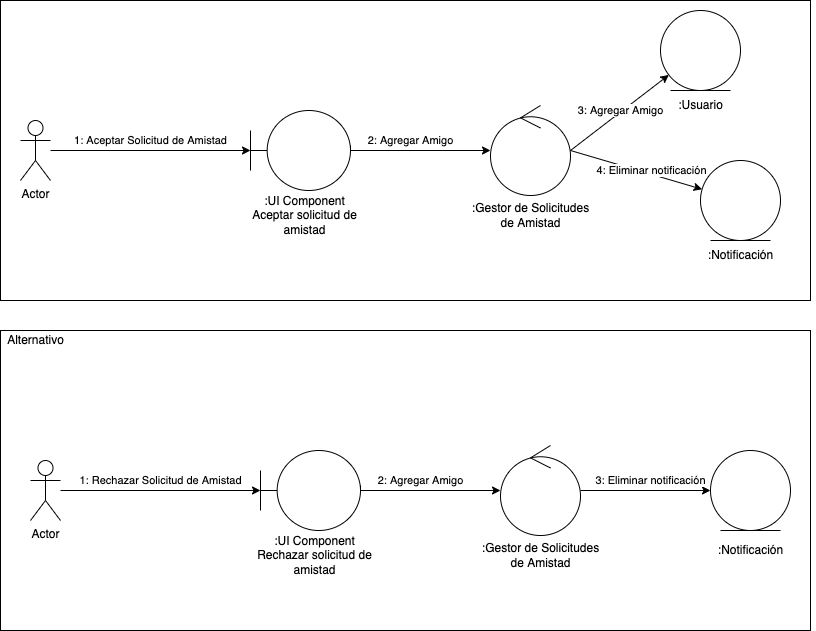

The diagram above was exported from draw.io. Its source (the exported page's mxGraphModel, read from the mxfile embedded in the PNG):
<mxGraphModel dx="1650" dy="534" grid="1" gridSize="10" guides="1" tooltips="1" connect="1" arrows="1" fold="1" page="1" pageScale="1" pageWidth="827" pageHeight="1169" math="0" shadow="0">
  <root>
    <mxCell id="0" />
    <mxCell id="1" parent="0" />
    <mxCell id="HzGR8ZS90XGEQduxjUML-22" value="" style="rounded=0;whiteSpace=wrap;html=1;" vertex="1" parent="1">
      <mxGeometry x="-10" y="400" width="810" height="300" as="geometry" />
    </mxCell>
    <mxCell id="HzGR8ZS90XGEQduxjUML-21" value="" style="rounded=0;whiteSpace=wrap;html=1;" vertex="1" parent="1">
      <mxGeometry x="-10" y="70" width="810" height="300" as="geometry" />
    </mxCell>
    <mxCell id="AN-Agwg_t7bRdYzgD_Tj-1" value="Actor" style="shape=umlActor;verticalLabelPosition=bottom;verticalAlign=top;html=1;outlineConnect=0;" vertex="1" parent="1">
      <mxGeometry x="10" y="190" width="30" height="60" as="geometry" />
    </mxCell>
    <mxCell id="AN-Agwg_t7bRdYzgD_Tj-14" style="edgeStyle=orthogonalEdgeStyle;rounded=0;orthogonalLoop=1;jettySize=auto;html=1;startArrow=classic;startFill=1;endArrow=none;endFill=0;" edge="1" parent="1" source="AN-Agwg_t7bRdYzgD_Tj-3" target="AN-Agwg_t7bRdYzgD_Tj-1">
      <mxGeometry relative="1" as="geometry" />
    </mxCell>
    <mxCell id="AN-Agwg_t7bRdYzgD_Tj-15" value="1: Aceptar Solicitud de Amistad" style="edgeLabel;html=1;align=center;verticalAlign=middle;resizable=0;points=[];" vertex="1" connectable="0" parent="AN-Agwg_t7bRdYzgD_Tj-14">
      <mxGeometry x="0.173" y="-4" relative="1" as="geometry">
        <mxPoint x="17" y="-6" as="offset" />
      </mxGeometry>
    </mxCell>
    <mxCell id="AN-Agwg_t7bRdYzgD_Tj-3" value="" style="shape=umlBoundary;whiteSpace=wrap;html=1;" vertex="1" parent="1">
      <mxGeometry x="240" y="180" width="100" height="80" as="geometry" />
    </mxCell>
    <mxCell id="AN-Agwg_t7bRdYzgD_Tj-10" style="edgeStyle=orthogonalEdgeStyle;rounded=0;orthogonalLoop=1;jettySize=auto;html=1;entryX=1;entryY=0.438;entryDx=0;entryDy=0;entryPerimeter=0;startArrow=classic;startFill=1;endArrow=none;endFill=0;" edge="1" parent="1" source="AN-Agwg_t7bRdYzgD_Tj-4" target="AN-Agwg_t7bRdYzgD_Tj-3">
      <mxGeometry relative="1" as="geometry">
        <Array as="points">
          <mxPoint x="340" y="220" />
        </Array>
      </mxGeometry>
    </mxCell>
    <mxCell id="l-yC5D0FL-VflHmzh8Tx-1" value="2: Agregar Amigo" style="edgeLabel;html=1;align=center;verticalAlign=middle;resizable=0;points=[];" vertex="1" connectable="0" parent="AN-Agwg_t7bRdYzgD_Tj-10">
      <mxGeometry x="-0.179" relative="1" as="geometry">
        <mxPoint x="-21" y="-10" as="offset" />
      </mxGeometry>
    </mxCell>
    <mxCell id="AN-Agwg_t7bRdYzgD_Tj-4" value="" style="ellipse;shape=umlControl;whiteSpace=wrap;html=1;" vertex="1" parent="1">
      <mxGeometry x="480" y="175" width="80" height="90" as="geometry" />
    </mxCell>
    <mxCell id="AN-Agwg_t7bRdYzgD_Tj-12" style="rounded=0;orthogonalLoop=1;jettySize=auto;html=1;startArrow=classic;startFill=1;endArrow=none;endFill=0;" edge="1" parent="1" source="AN-Agwg_t7bRdYzgD_Tj-5">
      <mxGeometry relative="1" as="geometry">
        <mxPoint x="560" y="220" as="targetPoint" />
      </mxGeometry>
    </mxCell>
    <mxCell id="AN-Agwg_t7bRdYzgD_Tj-5" value="" style="ellipse;shape=umlEntity;whiteSpace=wrap;html=1;" vertex="1" parent="1">
      <mxGeometry x="650" y="80" width="80" height="80" as="geometry" />
    </mxCell>
    <mxCell id="AN-Agwg_t7bRdYzgD_Tj-6" value=":UI Component&lt;br&gt;Aceptar solicitud de amistad" style="text;html=1;strokeColor=none;fillColor=none;align=center;verticalAlign=middle;whiteSpace=wrap;rounded=0;" vertex="1" parent="1">
      <mxGeometry x="230" y="270" width="129" height="30" as="geometry" />
    </mxCell>
    <mxCell id="AN-Agwg_t7bRdYzgD_Tj-8" value=":Gestor de Solicitudes de Amistad" style="text;html=1;strokeColor=none;fillColor=none;align=center;verticalAlign=middle;whiteSpace=wrap;rounded=0;" vertex="1" parent="1">
      <mxGeometry x="455.5" y="270" width="129" height="30" as="geometry" />
    </mxCell>
    <mxCell id="AN-Agwg_t7bRdYzgD_Tj-13" value=":Usuario" style="text;html=1;strokeColor=none;fillColor=none;align=center;verticalAlign=middle;whiteSpace=wrap;rounded=0;" vertex="1" parent="1">
      <mxGeometry x="625.5" y="160" width="129" height="30" as="geometry" />
    </mxCell>
    <mxCell id="0_AxRW5JAcvJPKvR76o7-3" style="edgeStyle=none;rounded=0;orthogonalLoop=1;jettySize=auto;html=1;startArrow=classic;startFill=1;endArrow=none;endFill=0;" edge="1" parent="1" source="0_AxRW5JAcvJPKvR76o7-1">
      <mxGeometry relative="1" as="geometry">
        <mxPoint x="560" y="220" as="targetPoint" />
      </mxGeometry>
    </mxCell>
    <mxCell id="0_AxRW5JAcvJPKvR76o7-4" value="4: Eliminar notificación" style="edgeLabel;html=1;align=center;verticalAlign=middle;resizable=0;points=[];" vertex="1" connectable="0" parent="0_AxRW5JAcvJPKvR76o7-3">
      <mxGeometry x="0.232" y="-2" relative="1" as="geometry">
        <mxPoint x="29" y="7" as="offset" />
      </mxGeometry>
    </mxCell>
    <mxCell id="0_AxRW5JAcvJPKvR76o7-1" value="" style="ellipse;shape=umlEntity;whiteSpace=wrap;html=1;" vertex="1" parent="1">
      <mxGeometry x="690" y="230" width="80" height="80" as="geometry" />
    </mxCell>
    <mxCell id="0_AxRW5JAcvJPKvR76o7-2" value=":Notificación" style="text;html=1;strokeColor=none;fillColor=none;align=center;verticalAlign=middle;whiteSpace=wrap;rounded=0;" vertex="1" parent="1">
      <mxGeometry x="665.5" y="310" width="129" height="30" as="geometry" />
    </mxCell>
    <mxCell id="HzGR8ZS90XGEQduxjUML-1" value="3: Agregar Amigo" style="edgeLabel;html=1;align=center;verticalAlign=middle;resizable=0;points=[];" vertex="1" connectable="0" parent="1">
      <mxGeometry x="609.9995652173913" y="180.0000000000001" as="geometry" />
    </mxCell>
    <mxCell id="HzGR8ZS90XGEQduxjUML-5" value="Actor" style="shape=umlActor;verticalLabelPosition=bottom;verticalAlign=top;html=1;outlineConnect=0;" vertex="1" parent="1">
      <mxGeometry x="20" y="530" width="30" height="60" as="geometry" />
    </mxCell>
    <mxCell id="HzGR8ZS90XGEQduxjUML-6" style="edgeStyle=orthogonalEdgeStyle;rounded=0;orthogonalLoop=1;jettySize=auto;html=1;startArrow=classic;startFill=1;endArrow=none;endFill=0;" edge="1" parent="1" source="HzGR8ZS90XGEQduxjUML-8" target="HzGR8ZS90XGEQduxjUML-5">
      <mxGeometry relative="1" as="geometry" />
    </mxCell>
    <mxCell id="HzGR8ZS90XGEQduxjUML-7" value="1: Rechazar Solicitud de Amistad" style="edgeLabel;html=1;align=center;verticalAlign=middle;resizable=0;points=[];" vertex="1" connectable="0" parent="HzGR8ZS90XGEQduxjUML-6">
      <mxGeometry x="0.173" y="-4" relative="1" as="geometry">
        <mxPoint x="17" y="-6" as="offset" />
      </mxGeometry>
    </mxCell>
    <mxCell id="HzGR8ZS90XGEQduxjUML-8" value="" style="shape=umlBoundary;whiteSpace=wrap;html=1;" vertex="1" parent="1">
      <mxGeometry x="250" y="520" width="100" height="80" as="geometry" />
    </mxCell>
    <mxCell id="HzGR8ZS90XGEQduxjUML-9" style="edgeStyle=orthogonalEdgeStyle;rounded=0;orthogonalLoop=1;jettySize=auto;html=1;entryX=1;entryY=0.438;entryDx=0;entryDy=0;entryPerimeter=0;startArrow=classic;startFill=1;endArrow=none;endFill=0;" edge="1" parent="1" source="HzGR8ZS90XGEQduxjUML-11" target="HzGR8ZS90XGEQduxjUML-8">
      <mxGeometry relative="1" as="geometry">
        <Array as="points">
          <mxPoint x="350" y="560" />
        </Array>
      </mxGeometry>
    </mxCell>
    <mxCell id="HzGR8ZS90XGEQduxjUML-10" value="2: Agregar Amigo" style="edgeLabel;html=1;align=center;verticalAlign=middle;resizable=0;points=[];" vertex="1" connectable="0" parent="HzGR8ZS90XGEQduxjUML-9">
      <mxGeometry x="-0.179" relative="1" as="geometry">
        <mxPoint x="-21" y="-10" as="offset" />
      </mxGeometry>
    </mxCell>
    <mxCell id="HzGR8ZS90XGEQduxjUML-11" value="" style="ellipse;shape=umlControl;whiteSpace=wrap;html=1;" vertex="1" parent="1">
      <mxGeometry x="490" y="515" width="80" height="90" as="geometry" />
    </mxCell>
    <mxCell id="HzGR8ZS90XGEQduxjUML-14" value=":UI Component&lt;br&gt;Rechazar solicitud de amistad" style="text;html=1;strokeColor=none;fillColor=none;align=center;verticalAlign=middle;whiteSpace=wrap;rounded=0;" vertex="1" parent="1">
      <mxGeometry x="240" y="610" width="129" height="30" as="geometry" />
    </mxCell>
    <mxCell id="HzGR8ZS90XGEQduxjUML-15" value=":Gestor de Solicitudes de Amistad" style="text;html=1;strokeColor=none;fillColor=none;align=center;verticalAlign=middle;whiteSpace=wrap;rounded=0;" vertex="1" parent="1">
      <mxGeometry x="465.5" y="610" width="129" height="30" as="geometry" />
    </mxCell>
    <mxCell id="HzGR8ZS90XGEQduxjUML-16" value=":Notificación" style="text;html=1;strokeColor=none;fillColor=none;align=center;verticalAlign=middle;whiteSpace=wrap;rounded=0;" vertex="1" parent="1">
      <mxGeometry x="675.5" y="605" width="129" height="30" as="geometry" />
    </mxCell>
    <mxCell id="HzGR8ZS90XGEQduxjUML-17" style="edgeStyle=none;rounded=0;orthogonalLoop=1;jettySize=auto;html=1;startArrow=classic;startFill=1;endArrow=none;endFill=0;" edge="1" parent="1" source="HzGR8ZS90XGEQduxjUML-19">
      <mxGeometry relative="1" as="geometry">
        <mxPoint x="570" y="560" as="targetPoint" />
      </mxGeometry>
    </mxCell>
    <mxCell id="HzGR8ZS90XGEQduxjUML-18" value="3: Eliminar notificación" style="edgeLabel;html=1;align=center;verticalAlign=middle;resizable=0;points=[];" vertex="1" connectable="0" parent="HzGR8ZS90XGEQduxjUML-17">
      <mxGeometry x="0.232" y="-2" relative="1" as="geometry">
        <mxPoint x="20" y="-8" as="offset" />
      </mxGeometry>
    </mxCell>
    <mxCell id="HzGR8ZS90XGEQduxjUML-19" value="" style="ellipse;shape=umlEntity;whiteSpace=wrap;html=1;" vertex="1" parent="1">
      <mxGeometry x="700" y="520" width="80" height="80" as="geometry" />
    </mxCell>
    <mxCell id="HzGR8ZS90XGEQduxjUML-23" value="Alternativo" style="text;html=1;align=center;verticalAlign=middle;resizable=0;points=[];autosize=1;strokeColor=none;fillColor=none;" vertex="1" parent="1">
      <mxGeometry x="-10" y="400" width="70" height="20" as="geometry" />
    </mxCell>
  </root>
</mxGraphModel>